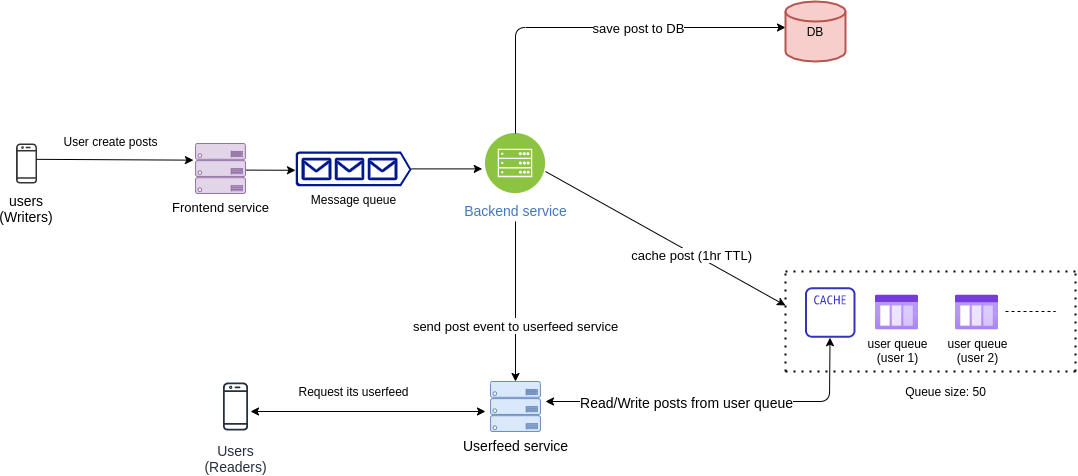

The diagram above was exported from draw.io. Its source (the exported page's mxGraphModel, read from the mxfile embedded in the PNG):
<mxGraphModel dx="1248" dy="641" grid="1" gridSize="10" guides="1" tooltips="1" connect="1" arrows="1" fold="1" page="1" pageScale="1" pageWidth="1200" pageHeight="1600" math="0" shadow="0">
  <root>
    <mxCell id="0" />
    <mxCell id="1" parent="0" />
    <mxCell id="b4fgLCcjRJDGmY0TDhpV-1" value="" style="outlineConnect=0;dashed=0;verticalLabelPosition=bottom;verticalAlign=top;align=center;html=1;fontSize=12;fontStyle=0;aspect=fixed;pointerEvents=1;shape=mxgraph.aws4.mobile_client;fillColor=#333333;" vertex="1" parent="1">
      <mxGeometry x="100.49000000000001" y="212" width="21.03" height="40" as="geometry" />
    </mxCell>
    <mxCell id="b4fgLCcjRJDGmY0TDhpV-4" value="&lt;font style=&quot;font-size: 14px&quot;&gt;users&lt;br&gt;(Writers)&lt;br&gt;&lt;/font&gt;" style="text;html=1;strokeColor=none;fillColor=none;align=center;verticalAlign=middle;whiteSpace=wrap;rounded=0;" vertex="1" parent="1">
      <mxGeometry x="91" y="267.4" width="40" height="20" as="geometry" />
    </mxCell>
    <mxCell id="b4fgLCcjRJDGmY0TDhpV-7" value="" style="endArrow=classic;html=1;entryX=-0.042;entryY=0.333;entryDx=0;entryDy=0;entryPerimeter=0;" edge="1" parent="1" target="b4fgLCcjRJDGmY0TDhpV-25">
      <mxGeometry width="50" height="50" relative="1" as="geometry">
        <mxPoint x="121.01" y="227.82999999999998" as="sourcePoint" />
        <mxPoint x="280" y="261.9950228662737" as="targetPoint" />
      </mxGeometry>
    </mxCell>
    <mxCell id="b4fgLCcjRJDGmY0TDhpV-8" value="Message queue" style="aspect=fixed;pointerEvents=1;shadow=0;dashed=0;html=1;strokeColor=none;labelPosition=center;verticalLabelPosition=bottom;verticalAlign=top;align=center;fillColor=#00188D;shape=mxgraph.azure.queue_generic" vertex="1" parent="1">
      <mxGeometry x="380" y="220" width="116" height="34.8" as="geometry" />
    </mxCell>
    <mxCell id="b4fgLCcjRJDGmY0TDhpV-9" value="" style="endArrow=classic;html=1;" edge="1" parent="1">
      <mxGeometry width="50" height="50" relative="1" as="geometry">
        <mxPoint x="325" y="238.58" as="sourcePoint" />
        <mxPoint x="380" y="238.78" as="targetPoint" />
      </mxGeometry>
    </mxCell>
    <mxCell id="b4fgLCcjRJDGmY0TDhpV-10" value="&lt;font style=&quot;font-size: 14px&quot;&gt;Backend service&lt;/font&gt;" style="aspect=fixed;perimeter=ellipsePerimeter;html=1;align=center;shadow=0;dashed=0;fontColor=#4277BB;labelBackgroundColor=#ffffff;fontSize=12;spacingTop=3;image;image=img/lib/ibm/infrastructure/mobile_backend.svg;fillColor=#333333;" vertex="1" parent="1">
      <mxGeometry x="570" y="202" width="60" height="60" as="geometry" />
    </mxCell>
    <mxCell id="b4fgLCcjRJDGmY0TDhpV-11" value="" style="endArrow=classic;html=1;" edge="1" parent="1" source="b4fgLCcjRJDGmY0TDhpV-8">
      <mxGeometry width="50" height="50" relative="1" as="geometry">
        <mxPoint x="496" y="287.4" as="sourcePoint" />
        <mxPoint x="566.7106781186548" y="237.4" as="targetPoint" />
      </mxGeometry>
    </mxCell>
    <mxCell id="b4fgLCcjRJDGmY0TDhpV-18" value="" style="endArrow=classic;html=1;exitX=0.5;exitY=0;exitDx=0;exitDy=0;" edge="1" parent="1" source="b4fgLCcjRJDGmY0TDhpV-10">
      <mxGeometry width="50" height="50" relative="1" as="geometry">
        <mxPoint x="630" y="240" as="sourcePoint" />
        <mxPoint x="870" y="96" as="targetPoint" />
        <Array as="points">
          <mxPoint x="600" y="96" />
        </Array>
      </mxGeometry>
    </mxCell>
    <mxCell id="b4fgLCcjRJDGmY0TDhpV-19" value="save post to DB" style="edgeLabel;html=1;align=center;verticalAlign=middle;resizable=0;points=[];fontSize=13;" vertex="1" connectable="0" parent="b4fgLCcjRJDGmY0TDhpV-18">
      <mxGeometry x="0.2136" relative="1" as="geometry">
        <mxPoint as="offset" />
      </mxGeometry>
    </mxCell>
    <mxCell id="b4fgLCcjRJDGmY0TDhpV-20" value="" style="endArrow=classic;html=1;" edge="1" parent="1">
      <mxGeometry width="50" height="50" relative="1" as="geometry">
        <mxPoint x="630" y="240" as="sourcePoint" />
        <mxPoint x="870" y="374" as="targetPoint" />
      </mxGeometry>
    </mxCell>
    <mxCell id="b4fgLCcjRJDGmY0TDhpV-22" value="cache post (1hr TTL)&amp;nbsp;" style="edgeLabel;html=1;align=center;verticalAlign=middle;resizable=0;points=[];fontSize=13;" vertex="1" connectable="0" parent="b4fgLCcjRJDGmY0TDhpV-20">
      <mxGeometry x="0.2339" y="-1" relative="1" as="geometry">
        <mxPoint as="offset" />
      </mxGeometry>
    </mxCell>
    <mxCell id="b4fgLCcjRJDGmY0TDhpV-24" value="&lt;font style=&quot;font-size: 14px&quot;&gt;Userfeed service&lt;/font&gt;" style="verticalLabelPosition=bottom;html=1;verticalAlign=top;align=center;strokeColor=#6c8ebf;fillColor=#dae8fc;shape=mxgraph.azure.server_rack;" vertex="1" parent="1">
      <mxGeometry x="575" y="450" width="50" height="50" as="geometry" />
    </mxCell>
    <mxCell id="b4fgLCcjRJDGmY0TDhpV-25" value="&lt;font style=&quot;font-size: 13px&quot;&gt;Frontend service&lt;/font&gt;" style="verticalLabelPosition=bottom;html=1;verticalAlign=top;align=center;strokeColor=#9673a6;fillColor=#e1d5e7;shape=mxgraph.azure.server_rack;" vertex="1" parent="1">
      <mxGeometry x="280" y="212" width="50" height="50" as="geometry" />
    </mxCell>
    <mxCell id="b4fgLCcjRJDGmY0TDhpV-26" value="" style="endArrow=classic;html=1;entryX=0.5;entryY=0;entryDx=0;entryDy=0;entryPerimeter=0;" edge="1" parent="1" target="b4fgLCcjRJDGmY0TDhpV-24">
      <mxGeometry width="50" height="50" relative="1" as="geometry">
        <mxPoint x="600" y="290" as="sourcePoint" />
        <mxPoint x="630" y="340" as="targetPoint" />
      </mxGeometry>
    </mxCell>
    <mxCell id="b4fgLCcjRJDGmY0TDhpV-28" value="Text" style="edgeLabel;html=1;align=center;verticalAlign=middle;resizable=0;points=[];" vertex="1" connectable="0" parent="b4fgLCcjRJDGmY0TDhpV-26">
      <mxGeometry x="0.2796" relative="1" as="geometry">
        <mxPoint as="offset" />
      </mxGeometry>
    </mxCell>
    <mxCell id="b4fgLCcjRJDGmY0TDhpV-29" value="send post event to userfeed service" style="edgeLabel;html=1;align=center;verticalAlign=middle;resizable=0;points=[];fontSize=13;" vertex="1" connectable="0" parent="b4fgLCcjRJDGmY0TDhpV-26">
      <mxGeometry x="0.3004" y="-1" relative="1" as="geometry">
        <mxPoint as="offset" />
      </mxGeometry>
    </mxCell>
    <mxCell id="b4fgLCcjRJDGmY0TDhpV-30" value="User create posts" style="text;html=1;align=center;verticalAlign=middle;resizable=0;points=[];autosize=1;strokeColor=none;" vertex="1" parent="1">
      <mxGeometry x="140" y="200" width="110" height="20" as="geometry" />
    </mxCell>
    <mxCell id="b4fgLCcjRJDGmY0TDhpV-31" value="&lt;font style=&quot;font-size: 14px&quot;&gt;Users&lt;br&gt;(Readers)&lt;/font&gt;" style="outlineConnect=0;fontColor=#232F3E;gradientColor=none;strokeColor=#232F3E;fillColor=#ffffff;dashed=0;verticalLabelPosition=bottom;verticalAlign=top;align=center;html=1;fontSize=12;fontStyle=0;aspect=fixed;shape=mxgraph.aws4.resourceIcon;resIcon=mxgraph.aws4.mobile_client;" vertex="1" parent="1">
      <mxGeometry x="290" y="445" width="60" height="60" as="geometry" />
    </mxCell>
    <mxCell id="b4fgLCcjRJDGmY0TDhpV-33" value="Request its userfeed" style="text;html=1;align=center;verticalAlign=middle;resizable=0;points=[];autosize=1;strokeColor=none;" vertex="1" parent="1">
      <mxGeometry x="373" y="450" width="130" height="20" as="geometry" />
    </mxCell>
    <mxCell id="b4fgLCcjRJDGmY0TDhpV-36" value="" style="endArrow=classic;startArrow=classic;html=1;" edge="1" parent="1" target="b4fgLCcjRJDGmY0TDhpV-55">
      <mxGeometry width="50" height="50" relative="1" as="geometry">
        <mxPoint x="630" y="470" as="sourcePoint" />
        <mxPoint x="909.6999999999998" y="401.3699999999999" as="targetPoint" />
        <Array as="points">
          <mxPoint x="914" y="470" />
        </Array>
      </mxGeometry>
    </mxCell>
    <mxCell id="b4fgLCcjRJDGmY0TDhpV-38" value="Read/Write posts from user queue" style="edgeLabel;html=1;align=center;verticalAlign=middle;resizable=0;points=[];fontSize=14;" vertex="1" connectable="0" parent="b4fgLCcjRJDGmY0TDhpV-36">
      <mxGeometry x="-0.3993" y="2" relative="1" as="geometry">
        <mxPoint x="36" y="2" as="offset" />
      </mxGeometry>
    </mxCell>
    <mxCell id="b4fgLCcjRJDGmY0TDhpV-39" value="user queue&lt;br&gt;(user 1)" style="aspect=fixed;html=1;points=[];align=center;image;fontSize=12;image=img/lib/azure2/general/Storage_Queue.svg;fillColor=#333333;gradientColor=#333333;" vertex="1" parent="1">
      <mxGeometry x="960" y="363.5" width="43.08" height="35" as="geometry" />
    </mxCell>
    <mxCell id="b4fgLCcjRJDGmY0TDhpV-41" value="user queue&lt;br&gt;(user 2)" style="aspect=fixed;html=1;points=[];align=center;image;fontSize=12;image=img/lib/azure2/general/Storage_Queue.svg;fillColor=#333333;gradientColor=#333333;" vertex="1" parent="1">
      <mxGeometry x="1040" y="363.5" width="43.08" height="35" as="geometry" />
    </mxCell>
    <mxCell id="b4fgLCcjRJDGmY0TDhpV-42" value="" style="endArrow=none;dashed=1;html=1;" edge="1" parent="1">
      <mxGeometry width="50" height="50" relative="1" as="geometry">
        <mxPoint x="1090" y="380" as="sourcePoint" />
        <mxPoint x="1140" y="380" as="targetPoint" />
      </mxGeometry>
    </mxCell>
    <mxCell id="b4fgLCcjRJDGmY0TDhpV-43" value="" style="endArrow=none;dashed=1;html=1;dashPattern=1 3;strokeWidth=2;" edge="1" parent="1">
      <mxGeometry width="50" height="50" relative="1" as="geometry">
        <mxPoint x="870" y="340" as="sourcePoint" />
        <mxPoint x="1160" y="340" as="targetPoint" />
      </mxGeometry>
    </mxCell>
    <mxCell id="b4fgLCcjRJDGmY0TDhpV-44" value="" style="endArrow=none;dashed=1;html=1;dashPattern=1 3;strokeWidth=2;" edge="1" parent="1">
      <mxGeometry width="50" height="50" relative="1" as="geometry">
        <mxPoint x="870" y="440" as="sourcePoint" />
        <mxPoint x="870" y="340" as="targetPoint" />
      </mxGeometry>
    </mxCell>
    <mxCell id="b4fgLCcjRJDGmY0TDhpV-45" value="" style="endArrow=none;dashed=1;html=1;dashPattern=1 3;strokeWidth=2;" edge="1" parent="1">
      <mxGeometry width="50" height="50" relative="1" as="geometry">
        <mxPoint x="870" y="440" as="sourcePoint" />
        <mxPoint x="1160" y="440" as="targetPoint" />
      </mxGeometry>
    </mxCell>
    <mxCell id="b4fgLCcjRJDGmY0TDhpV-47" value="" style="endArrow=none;dashed=1;html=1;dashPattern=1 3;strokeWidth=2;" edge="1" parent="1">
      <mxGeometry width="50" height="50" relative="1" as="geometry">
        <mxPoint x="1160" y="440" as="sourcePoint" />
        <mxPoint x="1160" y="340" as="targetPoint" />
      </mxGeometry>
    </mxCell>
    <mxCell id="b4fgLCcjRJDGmY0TDhpV-48" value="" style="endArrow=classic;startArrow=classic;html=1;" edge="1" parent="1">
      <mxGeometry width="50" height="50" relative="1" as="geometry">
        <mxPoint x="335" y="480" as="sourcePoint" />
        <mxPoint x="570" y="480" as="targetPoint" />
      </mxGeometry>
    </mxCell>
    <mxCell id="b4fgLCcjRJDGmY0TDhpV-55" value="" style="outlineConnect=0;fontColor=#232F3E;gradientColor=none;fillColor=#3334B9;strokeColor=none;dashed=0;verticalLabelPosition=bottom;verticalAlign=top;align=center;html=1;fontSize=12;fontStyle=0;aspect=fixed;pointerEvents=1;shape=mxgraph.aws4.cache_node;" vertex="1" parent="1">
      <mxGeometry x="889.5" y="355.75" width="50.5" height="50.5" as="geometry" />
    </mxCell>
    <mxCell id="b4fgLCcjRJDGmY0TDhpV-56" value="DB" style="strokeWidth=2;html=1;shape=mxgraph.flowchart.database;whiteSpace=wrap;fillColor=#f8cecc;strokeColor=#b85450;" vertex="1" parent="1">
      <mxGeometry x="870" y="70" width="60" height="60" as="geometry" />
    </mxCell>
    <mxCell id="b4fgLCcjRJDGmY0TDhpV-57" value="Queue size: 50" style="text;html=1;align=center;verticalAlign=middle;resizable=0;points=[];autosize=1;strokeColor=none;fontSize=12;" vertex="1" parent="1">
      <mxGeometry x="980" y="450" width="100" height="20" as="geometry" />
    </mxCell>
  </root>
</mxGraphModel>